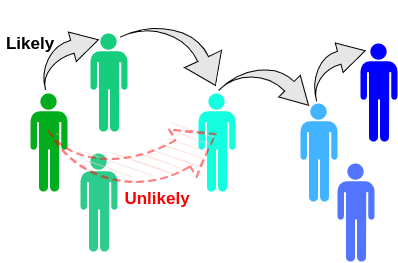

The diagram above was exported from draw.io. Its source (the exported page's mxGraphModel, read from the mxfile embedded in the PNG):
<mxGraphModel dx="1422" dy="775" grid="1" gridSize="10" guides="1" tooltips="1" connect="1" arrows="1" fold="1" page="1" pageScale="1" pageWidth="850" pageHeight="1100" math="0" shadow="0">
  <root>
    <mxCell id="0" />
    <mxCell id="1" parent="0" />
    <mxCell id="GCgZ4hJuNbmkHR86_A3n-1" value="" style="shape=mxgraph.signs.people.man_1;html=1;pointerEvents=1;fillColor=#00AD1D;strokeColor=none;verticalLabelPosition=bottom;verticalAlign=top;align=center;sketch=0;" parent="1" vertex="1">
      <mxGeometry x="220" y="150" width="37" height="98" as="geometry" />
    </mxCell>
    <mxCell id="GCgZ4hJuNbmkHR86_A3n-2" value="" style="shape=mxgraph.signs.people.man_1;html=1;pointerEvents=1;fillColor=#2DCC8C;strokeColor=none;verticalLabelPosition=bottom;verticalAlign=top;align=center;sketch=0;" parent="1" vertex="1">
      <mxGeometry x="270" y="210" width="37" height="98" as="geometry" />
    </mxCell>
    <mxCell id="GCgZ4hJuNbmkHR86_A3n-3" value="" style="shape=mxgraph.signs.people.man_1;html=1;pointerEvents=1;fillColor=#16CC7D;strokeColor=none;verticalLabelPosition=bottom;verticalAlign=top;align=center;sketch=0;" parent="1" vertex="1">
      <mxGeometry x="280" y="90" width="37" height="98" as="geometry" />
    </mxCell>
    <mxCell id="GCgZ4hJuNbmkHR86_A3n-4" value="" style="shape=mxgraph.signs.people.man_1;html=1;pointerEvents=1;fillColor=#42B4FF;strokeColor=none;verticalLabelPosition=bottom;verticalAlign=top;align=center;sketch=0;" parent="1" vertex="1">
      <mxGeometry x="490" y="160" width="37" height="98" as="geometry" />
    </mxCell>
    <mxCell id="GCgZ4hJuNbmkHR86_A3n-5" value="" style="shape=mxgraph.signs.people.man_1;html=1;pointerEvents=1;fillColor=#5274FF;strokeColor=none;verticalLabelPosition=bottom;verticalAlign=top;align=center;sketch=0;" parent="1" vertex="1">
      <mxGeometry x="527" y="220" width="37" height="98" as="geometry" />
    </mxCell>
    <mxCell id="GCgZ4hJuNbmkHR86_A3n-6" value="" style="shape=mxgraph.signs.people.man_1;html=1;pointerEvents=1;fillColor=#0000FF;strokeColor=none;verticalLabelPosition=bottom;verticalAlign=top;align=center;sketch=0;" parent="1" vertex="1">
      <mxGeometry x="550" y="100" width="37" height="98" as="geometry" />
    </mxCell>
    <mxCell id="GCgZ4hJuNbmkHR86_A3n-8" value="" style="html=1;shadow=0;dashed=0;align=center;verticalAlign=middle;shape=mxgraph.arrows2.jumpInArrow;dy=5.93;dx=29.13;arrowHead=40.69;fillColor=#E6E6E6;fontColor=#333333;strokeColor=#000000;rotation=65;" parent="1" vertex="1">
      <mxGeometry x="324.47" y="70.3" width="84.04" height="86.34" as="geometry" />
    </mxCell>
    <mxCell id="GCgZ4hJuNbmkHR86_A3n-7" value="" style="shape=mxgraph.signs.people.man_1;html=1;pointerEvents=1;fillColor=#14FFE0;strokeColor=none;verticalLabelPosition=bottom;verticalAlign=top;align=center;sketch=0;" parent="1" vertex="1">
      <mxGeometry x="388" y="150" width="37" height="98" as="geometry" />
    </mxCell>
    <mxCell id="GCgZ4hJuNbmkHR86_A3n-9" value="" style="html=1;shadow=0;dashed=0;align=center;verticalAlign=middle;shape=mxgraph.arrows2.jumpInArrow;dy=6.67;dx=26.92;arrowHead=30.51;fillColor=#E6E6E6;fontColor=#333333;strokeColor=#000000;rotation=45;" parent="1" vertex="1">
      <mxGeometry x="421.33" y="114.79" width="74.11" height="68.25" as="geometry" />
    </mxCell>
    <mxCell id="GCgZ4hJuNbmkHR86_A3n-10" value="" style="html=1;shadow=0;dashed=0;align=center;verticalAlign=middle;shape=mxgraph.arrows2.jumpInArrow;dy=6.67;dx=26.92;arrowHead=30.51;fillColor=#E6E6E6;fontColor=#333333;strokeColor=#000000;rotation=-15;" parent="1" vertex="1">
      <mxGeometry x="498.44" y="99.39" width="60" height="51.61" as="geometry" />
    </mxCell>
    <mxCell id="GCgZ4hJuNbmkHR86_A3n-11" value="" style="html=1;shadow=0;dashed=0;align=center;verticalAlign=middle;shape=mxgraph.arrows2.jumpInArrow;dy=6.67;dx=26.92;arrowHead=30.51;fillColor=#E6E6E6;fontColor=#333333;strokeColor=#000000;rotation=-15;" parent="1" vertex="1">
      <mxGeometry x="227.47" y="89" width="64" height="50" as="geometry" />
    </mxCell>
    <mxCell id="GCgZ4hJuNbmkHR86_A3n-14" value="" style="html=1;shadow=0;dashed=1;align=center;verticalAlign=middle;shape=mxgraph.arrows2.jumpInArrow;dy=15;dx=38;arrowHead=55;rounded=0;glass=0;fillColor=#f8cecc;gradientDirection=west;flipV=1;rotation=-30;opacity=50;sketch=1;strokeColor=#FF0303;strokeWidth=2;" parent="1" vertex="1">
      <mxGeometry x="257" y="143.56" width="143" height="114.44" as="geometry" />
    </mxCell>
    <mxCell id="9v66qMCBSqZMPmIOEn_T-1" value="Likely" style="text;html=1;strokeColor=none;fillColor=none;align=center;verticalAlign=middle;whiteSpace=wrap;rounded=0;fontSize=17;fontStyle=1" vertex="1" parent="1">
      <mxGeometry x="190" y="84.78999999999999" width="60" height="30" as="geometry" />
    </mxCell>
    <mxCell id="9v66qMCBSqZMPmIOEn_T-2" value="Unlikely" style="text;html=1;strokeColor=none;fillColor=none;align=center;verticalAlign=middle;whiteSpace=wrap;rounded=0;fontSize=17;fontStyle=1;fontColor=#FF0000;" vertex="1" parent="1">
      <mxGeometry x="317" y="240" width="60" height="30" as="geometry" />
    </mxCell>
  </root>
</mxGraphModel>